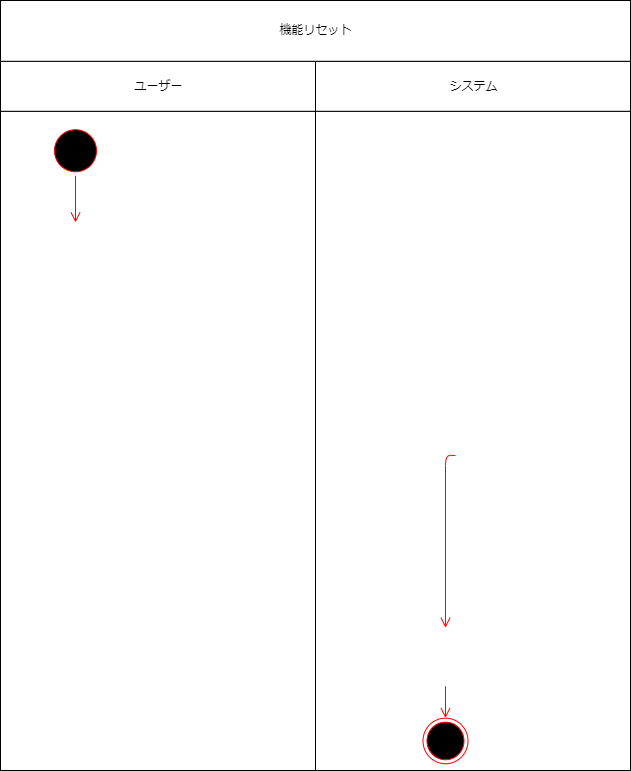

The diagram above was exported from draw.io. Its source (the exported page's mxGraphModel, read from the mxfile embedded in the PNG):
<mxGraphModel dx="536" dy="779" grid="1" gridSize="10" guides="1" tooltips="1" connect="1" arrows="1" fold="1" page="1" pageScale="1" pageWidth="827" pageHeight="1169" math="0" shadow="0">
  <root>
    <mxCell id="0" />
    <mxCell id="1" parent="0" />
    <mxCell id="2" value="" style="group" vertex="1" connectable="0" parent="1">
      <mxGeometry x="40" y="20" width="630" height="770" as="geometry" />
    </mxCell>
    <mxCell id="3" value="" style="group" vertex="1" connectable="0" parent="2">
      <mxGeometry y="60.78947368421053" width="630" height="709.2105263157895" as="geometry" />
    </mxCell>
    <mxCell id="4" value="" style="group" vertex="1" connectable="0" parent="3">
      <mxGeometry width="315" height="709.2105263157895" as="geometry" />
    </mxCell>
    <mxCell id="5" value="" style="html=1;dashed=0;whitespace=wrap;" vertex="1" parent="4">
      <mxGeometry y="50" width="315" height="659.21" as="geometry" />
    </mxCell>
    <mxCell id="6" value="ユーザー" style="html=1;dashed=0;whitespace=wrap;" vertex="1" parent="4">
      <mxGeometry width="315" height="50" as="geometry" />
    </mxCell>
    <mxCell id="7" value="" style="group" vertex="1" connectable="0" parent="4">
      <mxGeometry x="50" y="75.21929824561403" width="50" height="128.94736842105263" as="geometry" />
    </mxCell>
    <mxCell id="8" value="" style="ellipse;html=1;shape=startState;fillColor=#000000;strokeColor=#ff0000;" vertex="1" parent="7">
      <mxGeometry y="-10.745614035087717" width="50" height="50" as="geometry" />
    </mxCell>
    <mxCell id="9" value="" style="edgeStyle=orthogonalEdgeStyle;html=1;verticalAlign=bottom;endArrow=open;endSize=8;strokeColor=#ff0000;entryX=0.25;entryY=0;entryDx=0;entryDy=0;" edge="1" parent="4" source="8">
      <mxGeometry relative="1" as="geometry">
        <mxPoint x="75.00000000000011" y="161.18421052631572" as="targetPoint" />
      </mxGeometry>
    </mxCell>
    <mxCell id="10" value="" style="group;fillColor=none;fontColor=#ffffff;strokeColor=#6F0000;" vertex="1" connectable="0" parent="3">
      <mxGeometry x="315" width="315" height="709.2105263157895" as="geometry" />
    </mxCell>
    <mxCell id="11" value="" style="html=1;dashed=0;whitespace=wrap;" vertex="1" parent="10">
      <mxGeometry y="50" width="315" height="659.21" as="geometry" />
    </mxCell>
    <mxCell id="12" value="システム" style="html=1;dashed=0;whitespace=wrap;" vertex="1" parent="10">
      <mxGeometry width="315" height="50" as="geometry" />
    </mxCell>
    <mxCell id="13" value="" style="edgeStyle=orthogonalEdgeStyle;html=1;verticalAlign=bottom;endArrow=open;endSize=8;strokeColor=#ff0000;exitX=0.5;exitY=1;exitDx=0;exitDy=0;entryX=0.5;entryY=0;entryDx=0;entryDy=0;" edge="1" parent="10">
      <mxGeometry relative="1" as="geometry">
        <mxPoint x="130" y="566.5500000000001" as="targetPoint" />
        <mxPoint x="140" y="394.11842105263156" as="sourcePoint" />
        <Array as="points" />
      </mxGeometry>
    </mxCell>
    <mxCell id="14" value="" style="ellipse;html=1;shape=endState;fillColor=#000000;strokeColor=#ff0000;" vertex="1" parent="10">
      <mxGeometry x="107.5" y="656.8684210526317" width="45" height="45.5921052631579" as="geometry" />
    </mxCell>
    <mxCell id="15" value="" style="edgeStyle=orthogonalEdgeStyle;html=1;verticalAlign=bottom;endArrow=open;endSize=8;strokeColor=#ff0000;exitX=0.5;exitY=1;exitDx=0;exitDy=0;entryX=0.5;entryY=0;entryDx=0;entryDy=0;" edge="1" parent="10" target="14">
      <mxGeometry relative="1" as="geometry">
        <mxPoint x="140" y="591.6842105263158" as="targetPoint" />
        <mxPoint x="130" y="625.0000000000001" as="sourcePoint" />
        <Array as="points" />
      </mxGeometry>
    </mxCell>
    <mxCell id="16" value="機能リセット" style="html=1;dashed=0;whitespace=wrap;" vertex="1" parent="2">
      <mxGeometry width="630" height="60.78947368421053" as="geometry" />
    </mxCell>
  </root>
</mxGraphModel>